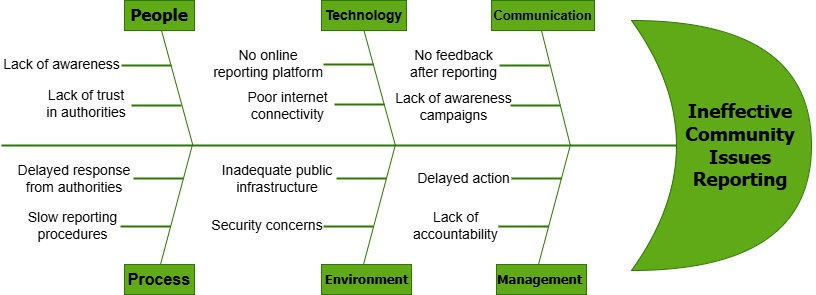

The diagram above was exported from draw.io. Its source (the exported page's mxGraphModel, read from the mxfile embedded in the PNG):
<mxGraphModel dx="1433" dy="775" grid="1" gridSize="10" guides="1" tooltips="1" connect="1" arrows="1" fold="1" page="1" pageScale="1" pageWidth="850" pageHeight="1100" background="light-dark(#ffffff, #dedede)" math="0" shadow="0">
  <root>
    <mxCell id="0" />
    <mxCell id="1" parent="0" />
    <mxCell id="hIQ5QWGUu5eRihfIJRPq-1" parent="1" style="shape=xor;whiteSpace=wrap;html=1;fillColor=#60a917;fontColor=#ffffff;strokeColor=#2D7600;" value="" vertex="1">
      <mxGeometry height="250" width="180" x="650" y="260" as="geometry" />
    </mxCell>
    <mxCell id="hIQ5QWGUu5eRihfIJRPq-4" parent="1" style="line;strokeWidth=2;html=1;fillColor=#60a917;fontColor=#ffffff;strokeColor=#2D7600;" value="" vertex="1">
      <mxGeometry height="10" width="675" x="20" y="380" as="geometry" />
    </mxCell>
    <mxCell id="hIQ5QWGUu5eRihfIJRPq-7" parent="1" style="text;html=1;whiteSpace=wrap;strokeColor=none;fillColor=none;align=center;verticalAlign=middle;rounded=0;" value="&lt;font face=&quot;Tahoma&quot; style=&quot;font-size: 19px;&quot;&gt;&lt;b&gt;Ineffective Community Issues Reporting&lt;/b&gt;&lt;/font&gt;" vertex="1">
      <mxGeometry height="130" width="150" x="684" y="320" as="geometry" />
    </mxCell>
    <mxCell id="hIQ5QWGUu5eRihfIJRPq-10" edge="1" parent="1" style="endArrow=none;html=1;rounded=0;exitX=0.339;exitY=0.666;exitDx=0;exitDy=0;exitPerimeter=0;fillColor=#60a917;strokeColor=#2D7600;" value="">
      <mxGeometry height="50" relative="1" width="50" as="geometry">
        <mxPoint x="211.415" y="385" as="sourcePoint" />
        <mxPoint x="180" y="270" as="targetPoint" />
      </mxGeometry>
    </mxCell>
    <mxCell id="hIQ5QWGUu5eRihfIJRPq-11" edge="1" parent="1" style="endArrow=none;html=1;rounded=0;exitX=0.339;exitY=0.666;exitDx=0;exitDy=0;exitPerimeter=0;fillColor=#60a917;strokeColor=#2D7600;" value="">
      <mxGeometry height="50" relative="1" width="50" as="geometry">
        <mxPoint x="588.825" y="385" as="sourcePoint" />
        <mxPoint x="560" y="270" as="targetPoint" />
      </mxGeometry>
    </mxCell>
    <mxCell id="hIQ5QWGUu5eRihfIJRPq-13" parent="1" style="rounded=0;whiteSpace=wrap;html=1;fillColor=#60a917;fontColor=#ffffff;strokeColor=#2D7600;" value="" vertex="1">
      <mxGeometry height="30" width="70" x="143" y="240" as="geometry" />
    </mxCell>
    <mxCell id="hIQ5QWGUu5eRihfIJRPq-14" parent="1" style="text;html=1;whiteSpace=wrap;strokeColor=none;fillColor=none;align=center;verticalAlign=middle;rounded=0;" value="&lt;b&gt;&lt;font style=&quot;font-size: 17px;&quot; face=&quot;Tahoma&quot;&gt;People&lt;/font&gt;&lt;/b&gt;" vertex="1">
      <mxGeometry height="30" width="70" x="143" y="240" as="geometry" />
    </mxCell>
    <mxCell id="up-5SPhliZtTvlvVMOLm-3" parent="1" style="line;strokeWidth=2;html=1;fillColor=#60a917;fontColor=#ffffff;strokeColor=#2D7600;" value="" vertex="1">
      <mxGeometry height="10" width="50" x="140" y="300" as="geometry" />
    </mxCell>
    <mxCell id="up-5SPhliZtTvlvVMOLm-4" parent="1" style="text;html=1;whiteSpace=wrap;strokeColor=none;fillColor=none;align=center;verticalAlign=middle;rounded=0;" value="&lt;font style=&quot;font-size: 14px;&quot;&gt;Lack of awareness&lt;/font&gt;" vertex="1">
      <mxGeometry height="30" width="123" x="19" y="289" as="geometry" />
    </mxCell>
    <mxCell id="up-5SPhliZtTvlvVMOLm-5" parent="1" style="line;strokeWidth=2;html=1;fillColor=#60a917;fontColor=#ffffff;strokeColor=#2D7600;" value="" vertex="1">
      <mxGeometry height="10" width="50" x="150" y="340" as="geometry" />
    </mxCell>
    <mxCell id="up-5SPhliZtTvlvVMOLm-6" parent="1" style="text;html=1;whiteSpace=wrap;strokeColor=none;fillColor=none;align=center;verticalAlign=middle;rounded=0;" value="&lt;font style=&quot;font-size: 14px;&quot;&gt;Lack of trust in authorities&lt;/font&gt;" vertex="1">
      <mxGeometry height="30" width="90" x="60" y="328" as="geometry" />
    </mxCell>
    <mxCell id="up-5SPhliZtTvlvVMOLm-7" parent="1" style="rounded=0;whiteSpace=wrap;html=1;fillColor=#60a917;fontColor=#ffffff;strokeColor=#2D7600;" value="" vertex="1">
      <mxGeometry height="30" width="85" x="340" y="240" as="geometry" />
    </mxCell>
    <mxCell id="up-5SPhliZtTvlvVMOLm-8" parent="1" style="text;html=1;whiteSpace=wrap;strokeColor=none;fillColor=none;align=center;verticalAlign=middle;rounded=0;" value="&lt;font style=&quot;font-size: 14px;&quot;&gt;&lt;b style=&quot;&quot;&gt;Technology&lt;/b&gt;&lt;/font&gt;" vertex="1">
      <mxGeometry height="30" width="85" x="340" y="240" as="geometry" />
    </mxCell>
    <mxCell id="up-5SPhliZtTvlvVMOLm-9" edge="1" parent="1" style="endArrow=none;html=1;rounded=0;exitX=0.339;exitY=0.666;exitDx=0;exitDy=0;exitPerimeter=0;fillColor=#60a917;strokeColor=#2D7600;" value="">
      <mxGeometry height="50" relative="1" width="50" as="geometry">
        <mxPoint x="413.91499999999996" y="385" as="sourcePoint" />
        <mxPoint x="382.5" y="270" as="targetPoint" />
      </mxGeometry>
    </mxCell>
    <mxCell id="up-5SPhliZtTvlvVMOLm-10" parent="1" style="line;strokeWidth=2;html=1;fillColor=#60a917;fontColor=#ffffff;strokeColor=#2D7600;" value="" vertex="1">
      <mxGeometry height="10" width="50" x="342" y="299" as="geometry" />
    </mxCell>
    <mxCell id="up-5SPhliZtTvlvVMOLm-11" parent="1" style="text;html=1;whiteSpace=wrap;strokeColor=none;fillColor=none;align=center;verticalAlign=middle;rounded=0;" value="&lt;font style=&quot;font-size: 14px;&quot;&gt;No online reporting platform&lt;/font&gt;" vertex="1">
      <mxGeometry height="30" width="114" x="230" y="288" as="geometry" />
    </mxCell>
    <mxCell id="up-5SPhliZtTvlvVMOLm-12" parent="1" style="line;strokeWidth=2;html=1;fillColor=#60a917;fontColor=#ffffff;strokeColor=#2D7600;" value="" vertex="1">
      <mxGeometry height="10" width="50" x="353" y="339" as="geometry" />
    </mxCell>
    <mxCell id="up-5SPhliZtTvlvVMOLm-13" parent="1" style="text;html=1;whiteSpace=wrap;strokeColor=none;fillColor=none;align=center;verticalAlign=middle;rounded=0;" value="&lt;font style=&quot;font-size: 14px;&quot;&gt;Poor internet connectivity&lt;/font&gt;" vertex="1">
      <mxGeometry height="30" width="93" x="260" y="330" as="geometry" />
    </mxCell>
    <mxCell id="up-5SPhliZtTvlvVMOLm-14" parent="1" style="rounded=0;whiteSpace=wrap;html=1;fillColor=#60a917;fontColor=#ffffff;strokeColor=#2D7600;" value="" vertex="1">
      <mxGeometry height="30" width="103" x="510" y="240" as="geometry" />
    </mxCell>
    <mxCell id="up-5SPhliZtTvlvVMOLm-15" parent="1" style="text;html=1;whiteSpace=wrap;strokeColor=none;fillColor=none;align=center;verticalAlign=middle;rounded=0;" value="&lt;b&gt;&lt;font style=&quot;font-size: 13px;&quot;&gt;Communication&lt;/font&gt;&lt;/b&gt;" vertex="1">
      <mxGeometry height="30" width="103" x="510" y="240" as="geometry" />
    </mxCell>
    <mxCell id="up-5SPhliZtTvlvVMOLm-16" parent="1" style="line;strokeWidth=2;html=1;fillColor=#60a917;fontColor=#ffffff;strokeColor=#2D7600;" value="" vertex="1">
      <mxGeometry height="10" width="50" x="518" y="300" as="geometry" />
    </mxCell>
    <mxCell id="up-5SPhliZtTvlvVMOLm-17" parent="1" style="text;html=1;whiteSpace=wrap;strokeColor=none;fillColor=none;align=center;verticalAlign=middle;rounded=0;" value="&lt;font style=&quot;font-size: 14px;&quot;&gt;No feedback after reporting&lt;/font&gt;" vertex="1">
      <mxGeometry height="30" width="105" x="420" y="288" as="geometry" />
    </mxCell>
    <mxCell id="up-5SPhliZtTvlvVMOLm-18" parent="1" style="line;strokeWidth=2;html=1;fillColor=#60a917;fontColor=#ffffff;strokeColor=#2D7600;" value="" vertex="1">
      <mxGeometry height="10" width="50" x="529" y="340" as="geometry" />
    </mxCell>
    <mxCell id="up-5SPhliZtTvlvVMOLm-19" parent="1" style="text;html=1;whiteSpace=wrap;strokeColor=none;fillColor=none;align=center;verticalAlign=middle;rounded=0;" value="&lt;font style=&quot;font-size: 14px;&quot;&gt;Lack of awareness campaigns&lt;/font&gt;" vertex="1">
      <mxGeometry height="30" width="125" x="410" y="331" as="geometry" />
    </mxCell>
    <mxCell id="up-5SPhliZtTvlvVMOLm-20" edge="1" parent="1" style="endArrow=none;html=1;rounded=0;fillColor=#60a917;strokeColor=#2D7600;" value="">
      <mxGeometry height="50" relative="1" width="50" as="geometry">
        <mxPoint x="179" y="504" as="sourcePoint" />
        <mxPoint x="211" y="384" as="targetPoint" />
      </mxGeometry>
    </mxCell>
    <mxCell id="up-5SPhliZtTvlvVMOLm-23" parent="1" style="rounded=0;whiteSpace=wrap;html=1;fillColor=#60a917;fontColor=#ffffff;strokeColor=#2D7600;" value="" vertex="1">
      <mxGeometry height="30" width="70" x="143" y="504" as="geometry" />
    </mxCell>
    <mxCell id="up-5SPhliZtTvlvVMOLm-24" parent="1" style="text;html=1;whiteSpace=wrap;strokeColor=none;fillColor=none;align=center;verticalAlign=middle;rounded=0;" value="&lt;b&gt;&lt;font style=&quot;font-size: 16px;&quot;&gt;Process&lt;/font&gt;&lt;/b&gt;" vertex="1">
      <mxGeometry height="30" width="70" x="143" y="504" as="geometry" />
    </mxCell>
    <mxCell id="up-5SPhliZtTvlvVMOLm-25" parent="1" style="line;strokeWidth=2;html=1;fillColor=#60a917;fontColor=#ffffff;strokeColor=#2D7600;" value="" vertex="1">
      <mxGeometry height="10" width="50" x="139" y="461" as="geometry" />
    </mxCell>
    <mxCell id="up-5SPhliZtTvlvVMOLm-26" parent="1" style="text;html=1;whiteSpace=wrap;strokeColor=none;fillColor=none;align=center;verticalAlign=middle;rounded=0;" value="&lt;font style=&quot;font-size: 14px;&quot;&gt;Slow reporting procedures&lt;/font&gt;" vertex="1">
      <mxGeometry height="30" width="103" x="40" y="450" as="geometry" />
    </mxCell>
    <mxCell id="up-5SPhliZtTvlvVMOLm-27" parent="1" style="line;strokeWidth=2;html=1;fillColor=#60a917;fontColor=#ffffff;strokeColor=#2D7600;" value="" vertex="1">
      <mxGeometry height="10" width="50" x="152" y="413" as="geometry" />
    </mxCell>
    <mxCell id="up-5SPhliZtTvlvVMOLm-28" parent="1" style="text;html=1;whiteSpace=wrap;strokeColor=none;fillColor=none;align=center;verticalAlign=middle;rounded=0;" value="&lt;font style=&quot;font-size: 14px;&quot;&gt;Delayed response from authorities&lt;/font&gt;" vertex="1">
      <mxGeometry height="30" width="126.5" x="30" y="403" as="geometry" />
    </mxCell>
    <mxCell id="up-5SPhliZtTvlvVMOLm-29" edge="1" parent="1" style="endArrow=none;html=1;rounded=0;fillColor=#60a917;strokeColor=#2D7600;" value="">
      <mxGeometry height="50" relative="1" width="50" as="geometry">
        <mxPoint x="382" y="504" as="sourcePoint" />
        <mxPoint x="414" y="384" as="targetPoint" />
      </mxGeometry>
    </mxCell>
    <mxCell id="up-5SPhliZtTvlvVMOLm-30" parent="1" style="rounded=0;whiteSpace=wrap;html=1;fillColor=#60a917;fontColor=#ffffff;strokeColor=#2D7600;" value="" vertex="1">
      <mxGeometry height="30" width="90" x="340" y="504" as="geometry" />
    </mxCell>
    <mxCell id="up-5SPhliZtTvlvVMOLm-31" parent="1" style="text;html=1;whiteSpace=wrap;strokeColor=none;fillColor=none;align=center;verticalAlign=middle;rounded=0;" value="&lt;b&gt;&lt;font face=&quot;Tahoma&quot; style=&quot;font-size: 13px;&quot;&gt;Environment&lt;/font&gt;&lt;/b&gt;" vertex="1">
      <mxGeometry height="30" width="90.5" x="339.75" y="504" as="geometry" />
    </mxCell>
    <mxCell id="up-5SPhliZtTvlvVMOLm-32" parent="1" style="line;strokeWidth=2;html=1;fillColor=#60a917;fontColor=#ffffff;strokeColor=#2D7600;" value="" vertex="1">
      <mxGeometry height="10" width="50" x="342" y="461" as="geometry" />
    </mxCell>
    <mxCell id="up-5SPhliZtTvlvVMOLm-33" parent="1" style="text;html=1;whiteSpace=wrap;strokeColor=none;fillColor=none;align=center;verticalAlign=middle;rounded=0;" value="&lt;font style=&quot;font-size: 14px;&quot;&gt;Security concerns&lt;/font&gt;" vertex="1">
      <mxGeometry height="30" width="116" x="228" y="450" as="geometry" />
    </mxCell>
    <mxCell id="up-5SPhliZtTvlvVMOLm-34" parent="1" style="line;strokeWidth=2;html=1;fillColor=#60a917;fontColor=#ffffff;strokeColor=#2D7600;" value="" vertex="1">
      <mxGeometry height="10" width="50" x="355" y="413" as="geometry" />
    </mxCell>
    <mxCell id="up-5SPhliZtTvlvVMOLm-35" parent="1" style="text;html=1;whiteSpace=wrap;strokeColor=none;fillColor=none;align=center;verticalAlign=middle;rounded=0;" value="&lt;font style=&quot;font-size: 14px;&quot;&gt;Inadequate public infrastructure&lt;/font&gt;" vertex="1">
      <mxGeometry height="30" width="126.5" x="233" y="403" as="geometry" />
    </mxCell>
    <mxCell id="up-5SPhliZtTvlvVMOLm-36" edge="1" parent="1" style="endArrow=none;html=1;rounded=0;fillColor=#60a917;strokeColor=#2D7600;" value="">
      <mxGeometry height="50" relative="1" width="50" as="geometry">
        <mxPoint x="557" y="504" as="sourcePoint" />
        <mxPoint x="589" y="384" as="targetPoint" />
      </mxGeometry>
    </mxCell>
    <mxCell id="up-5SPhliZtTvlvVMOLm-37" parent="1" style="rounded=0;whiteSpace=wrap;html=1;fillColor=#60a917;fontColor=#ffffff;strokeColor=#2D7600;" value="" vertex="1">
      <mxGeometry height="30" width="90" x="515" y="504" as="geometry" />
    </mxCell>
    <mxCell id="up-5SPhliZtTvlvVMOLm-38" parent="1" style="text;html=1;whiteSpace=wrap;strokeColor=none;fillColor=none;align=center;verticalAlign=middle;rounded=0;" value="&lt;font face=&quot;Tahoma&quot; style=&quot;font-size: 13px;&quot;&gt;&lt;b style=&quot;&quot;&gt;Management&amp;nbsp;&lt;/b&gt;&lt;/font&gt;" vertex="1">
      <mxGeometry height="30" width="90.5" x="514.75" y="504" as="geometry" />
    </mxCell>
    <mxCell id="up-5SPhliZtTvlvVMOLm-39" parent="1" style="line;strokeWidth=2;html=1;fillColor=#60a917;fontColor=#ffffff;strokeColor=#2D7600;" value="" vertex="1">
      <mxGeometry height="10" width="50" x="517" y="461" as="geometry" />
    </mxCell>
    <mxCell id="up-5SPhliZtTvlvVMOLm-40" parent="1" style="text;html=1;whiteSpace=wrap;strokeColor=none;fillColor=none;align=center;verticalAlign=middle;rounded=0;" value="&lt;font style=&quot;font-size: 14px;&quot;&gt;Lack of accountability&lt;/font&gt;" vertex="1">
      <mxGeometry height="30" width="89" x="430" y="450" as="geometry" />
    </mxCell>
    <mxCell id="up-5SPhliZtTvlvVMOLm-41" parent="1" style="line;strokeWidth=2;html=1;fillColor=#60a917;fontColor=#ffffff;strokeColor=#2D7600;" value="" vertex="1">
      <mxGeometry height="10" width="50" x="530" y="413" as="geometry" />
    </mxCell>
    <mxCell id="up-5SPhliZtTvlvVMOLm-42" parent="1" style="text;html=1;whiteSpace=wrap;strokeColor=none;fillColor=none;align=center;verticalAlign=middle;rounded=0;" value="&lt;font style=&quot;font-size: 14px;&quot;&gt;Delayed action&lt;/font&gt;" vertex="1">
      <mxGeometry height="30" width="104.5" x="430" y="403" as="geometry" />
    </mxCell>
  </root>
</mxGraphModel>